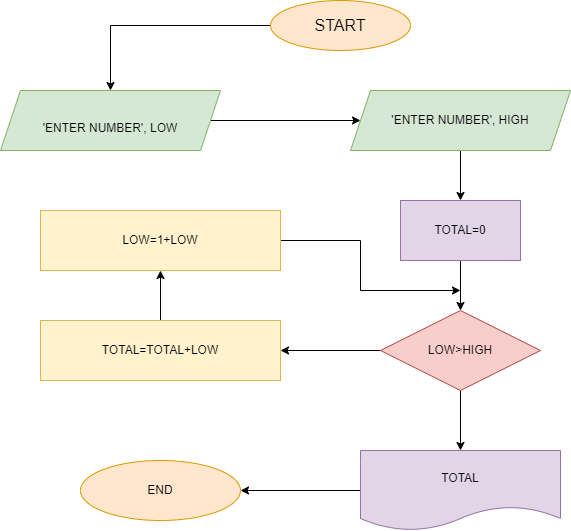

The diagram above was exported from draw.io. Its source (the exported page's mxGraphModel, read from the mxfile embedded in the PNG):
<mxGraphModel dx="1050" dy="530" grid="1" gridSize="10" guides="1" tooltips="1" connect="1" arrows="1" fold="1" page="1" pageScale="1" pageWidth="827" pageHeight="1169" math="0" shadow="0">
  <root>
    <mxCell id="0" />
    <mxCell id="1" parent="0" />
    <mxCell id="riZAwnTaQUL_21ytC6rf-81" value="" style="edgeStyle=orthogonalEdgeStyle;rounded=0;orthogonalLoop=1;jettySize=auto;html=1;" edge="1" parent="1" source="riZAwnTaQUL_21ytC6rf-23" target="riZAwnTaQUL_21ytC6rf-80">
      <mxGeometry relative="1" as="geometry" />
    </mxCell>
    <mxCell id="riZAwnTaQUL_21ytC6rf-23" value="&lt;font style=&quot;font-size: 16px;&quot;&gt;START&lt;/font&gt;" style="ellipse;whiteSpace=wrap;html=1;fillColor=#ffe6cc;strokeColor=#d79b00;" vertex="1" parent="1">
      <mxGeometry x="330" y="30" width="140" height="50" as="geometry" />
    </mxCell>
    <mxCell id="riZAwnTaQUL_21ytC6rf-83" value="" style="edgeStyle=orthogonalEdgeStyle;rounded=0;orthogonalLoop=1;jettySize=auto;html=1;" edge="1" parent="1" source="riZAwnTaQUL_21ytC6rf-80" target="riZAwnTaQUL_21ytC6rf-82">
      <mxGeometry relative="1" as="geometry" />
    </mxCell>
    <mxCell id="riZAwnTaQUL_21ytC6rf-80" value="&lt;br&gt;'ENTER NUMBER', LOW" style="shape=parallelogram;perimeter=parallelogramPerimeter;whiteSpace=wrap;html=1;fixedSize=1;fillColor=#d5e8d4;strokeColor=#82b366;" vertex="1" parent="1">
      <mxGeometry x="60" y="120" width="220" height="60" as="geometry" />
    </mxCell>
    <mxCell id="riZAwnTaQUL_21ytC6rf-85" value="" style="edgeStyle=orthogonalEdgeStyle;rounded=0;orthogonalLoop=1;jettySize=auto;html=1;" edge="1" parent="1" source="riZAwnTaQUL_21ytC6rf-82" target="riZAwnTaQUL_21ytC6rf-84">
      <mxGeometry relative="1" as="geometry" />
    </mxCell>
    <mxCell id="riZAwnTaQUL_21ytC6rf-82" value="'ENTER NUMBER', HIGH" style="shape=parallelogram;perimeter=parallelogramPerimeter;whiteSpace=wrap;html=1;fixedSize=1;fillColor=#d5e8d4;strokeColor=#82b366;" vertex="1" parent="1">
      <mxGeometry x="410" y="120" width="220" height="60" as="geometry" />
    </mxCell>
    <mxCell id="riZAwnTaQUL_21ytC6rf-87" value="" style="edgeStyle=orthogonalEdgeStyle;rounded=0;orthogonalLoop=1;jettySize=auto;html=1;" edge="1" parent="1" source="riZAwnTaQUL_21ytC6rf-84" target="riZAwnTaQUL_21ytC6rf-86">
      <mxGeometry relative="1" as="geometry" />
    </mxCell>
    <mxCell id="riZAwnTaQUL_21ytC6rf-84" value="TOTAL=0" style="whiteSpace=wrap;html=1;fillColor=#e1d5e7;strokeColor=#9673a6;" vertex="1" parent="1">
      <mxGeometry x="460" y="230" width="120" height="60" as="geometry" />
    </mxCell>
    <mxCell id="riZAwnTaQUL_21ytC6rf-91" value="" style="edgeStyle=orthogonalEdgeStyle;rounded=0;orthogonalLoop=1;jettySize=auto;html=1;" edge="1" parent="1" source="riZAwnTaQUL_21ytC6rf-86" target="riZAwnTaQUL_21ytC6rf-90">
      <mxGeometry relative="1" as="geometry" />
    </mxCell>
    <mxCell id="riZAwnTaQUL_21ytC6rf-93" value="" style="edgeStyle=orthogonalEdgeStyle;rounded=0;orthogonalLoop=1;jettySize=auto;html=1;" edge="1" parent="1" source="riZAwnTaQUL_21ytC6rf-86" target="riZAwnTaQUL_21ytC6rf-92">
      <mxGeometry relative="1" as="geometry" />
    </mxCell>
    <mxCell id="riZAwnTaQUL_21ytC6rf-86" value="LOW&amp;gt;HIGH" style="rhombus;whiteSpace=wrap;html=1;fillColor=#f8cecc;strokeColor=#b85450;" vertex="1" parent="1">
      <mxGeometry x="440" y="340" width="160" height="80" as="geometry" />
    </mxCell>
    <mxCell id="riZAwnTaQUL_21ytC6rf-98" value="" style="edgeStyle=orthogonalEdgeStyle;rounded=0;orthogonalLoop=1;jettySize=auto;html=1;" edge="1" parent="1" source="riZAwnTaQUL_21ytC6rf-90" target="riZAwnTaQUL_21ytC6rf-97">
      <mxGeometry relative="1" as="geometry" />
    </mxCell>
    <mxCell id="riZAwnTaQUL_21ytC6rf-90" value="TOTAL" style="shape=document;whiteSpace=wrap;html=1;boundedLbl=1;fillColor=#e1d5e7;strokeColor=#9673a6;" vertex="1" parent="1">
      <mxGeometry x="420" y="480" width="200" height="80" as="geometry" />
    </mxCell>
    <mxCell id="riZAwnTaQUL_21ytC6rf-95" value="" style="edgeStyle=orthogonalEdgeStyle;rounded=0;orthogonalLoop=1;jettySize=auto;html=1;" edge="1" parent="1" source="riZAwnTaQUL_21ytC6rf-92" target="riZAwnTaQUL_21ytC6rf-94">
      <mxGeometry relative="1" as="geometry" />
    </mxCell>
    <mxCell id="riZAwnTaQUL_21ytC6rf-92" value="TOTAL=TOTAL+LOW" style="whiteSpace=wrap;html=1;fillColor=#fff2cc;strokeColor=#d6b656;" vertex="1" parent="1">
      <mxGeometry x="100" y="350" width="240" height="60" as="geometry" />
    </mxCell>
    <mxCell id="riZAwnTaQUL_21ytC6rf-96" style="edgeStyle=orthogonalEdgeStyle;rounded=0;orthogonalLoop=1;jettySize=auto;html=1;exitX=1;exitY=0.5;exitDx=0;exitDy=0;" edge="1" parent="1" source="riZAwnTaQUL_21ytC6rf-94">
      <mxGeometry relative="1" as="geometry">
        <mxPoint x="520" y="320" as="targetPoint" />
        <mxPoint x="280" y="300" as="sourcePoint" />
        <Array as="points">
          <mxPoint x="420" y="270" />
          <mxPoint x="420" y="320" />
        </Array>
      </mxGeometry>
    </mxCell>
    <mxCell id="riZAwnTaQUL_21ytC6rf-94" value="LOW=1+LOW" style="whiteSpace=wrap;html=1;fillColor=#fff2cc;strokeColor=#d6b656;" vertex="1" parent="1">
      <mxGeometry x="100" y="240" width="240" height="60" as="geometry" />
    </mxCell>
    <mxCell id="riZAwnTaQUL_21ytC6rf-97" value="END" style="ellipse;whiteSpace=wrap;html=1;fillColor=#ffe6cc;strokeColor=#d79b00;" vertex="1" parent="1">
      <mxGeometry x="140" y="490" width="160" height="60" as="geometry" />
    </mxCell>
  </root>
</mxGraphModel>